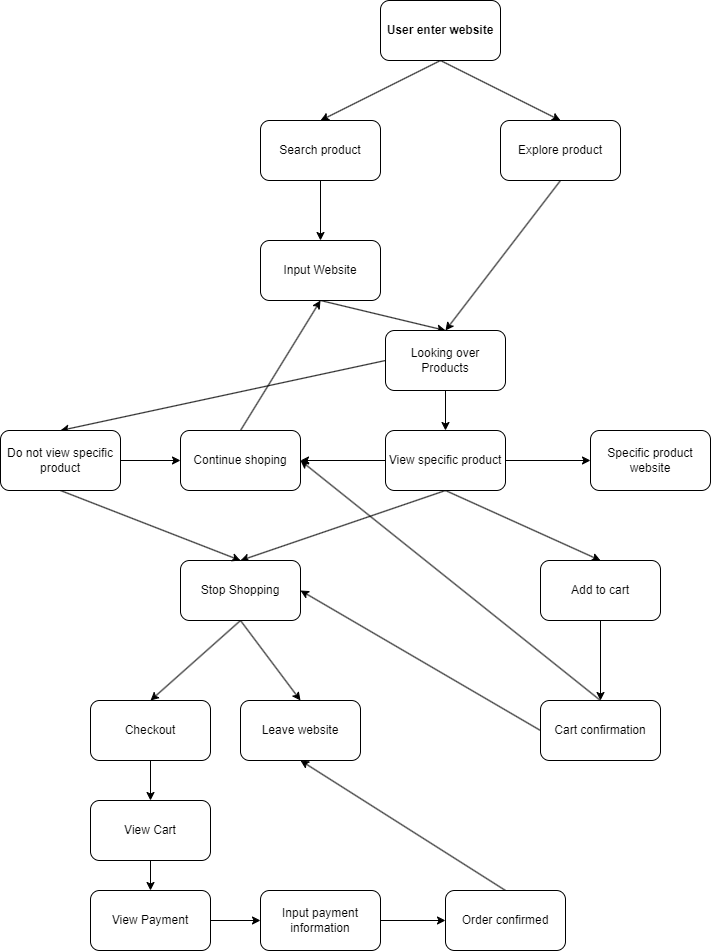

The diagram above was exported from draw.io. Its source (the exported page's mxGraphModel, read from the mxfile embedded in the PNG):
<mxGraphModel dx="1980" dy="1113" grid="1" gridSize="10" guides="1" tooltips="1" connect="1" arrows="1" fold="1" page="1" pageScale="1" pageWidth="850" pageHeight="1100" math="0" shadow="0">
  <root>
    <mxCell id="0" />
    <mxCell id="1" parent="0" />
    <mxCell id="8" style="edgeStyle=none;html=1;exitX=0.5;exitY=1;exitDx=0;exitDy=0;entryX=0.5;entryY=0;entryDx=0;entryDy=0;" edge="1" parent="1" source="2" target="3">
      <mxGeometry relative="1" as="geometry" />
    </mxCell>
    <mxCell id="9" style="edgeStyle=none;html=1;exitX=0.5;exitY=1;exitDx=0;exitDy=0;entryX=0.5;entryY=0;entryDx=0;entryDy=0;" edge="1" parent="1" source="2" target="4">
      <mxGeometry relative="1" as="geometry" />
    </mxCell>
    <mxCell id="2" value="&lt;b&gt;User enter website&lt;/b&gt;" style="rounded=1;whiteSpace=wrap;html=1;" vertex="1" parent="1">
      <mxGeometry x="387" y="100" width="120" height="60" as="geometry" />
    </mxCell>
    <mxCell id="11" style="edgeStyle=none;html=1;exitX=0.5;exitY=1;exitDx=0;exitDy=0;entryX=0.5;entryY=0;entryDx=0;entryDy=0;" edge="1" parent="1" source="3" target="10">
      <mxGeometry relative="1" as="geometry" />
    </mxCell>
    <mxCell id="3" value="Search product" style="rounded=1;whiteSpace=wrap;html=1;" vertex="1" parent="1">
      <mxGeometry x="267" y="220" width="120" height="60" as="geometry" />
    </mxCell>
    <mxCell id="14" style="edgeStyle=none;html=1;exitX=0.5;exitY=1;exitDx=0;exitDy=0;entryX=0.5;entryY=0;entryDx=0;entryDy=0;" edge="1" parent="1" source="4" target="12">
      <mxGeometry relative="1" as="geometry" />
    </mxCell>
    <mxCell id="4" value="Explore product" style="rounded=1;whiteSpace=wrap;html=1;" vertex="1" parent="1">
      <mxGeometry x="507" y="220" width="120" height="60" as="geometry" />
    </mxCell>
    <mxCell id="18" style="edgeStyle=none;html=1;exitX=0.5;exitY=1;exitDx=0;exitDy=0;entryX=0.5;entryY=0;entryDx=0;entryDy=0;" edge="1" parent="1" source="10" target="12">
      <mxGeometry relative="1" as="geometry" />
    </mxCell>
    <mxCell id="16" style="edgeStyle=none;html=1;exitX=0.5;exitY=1;exitDx=0;exitDy=0;" edge="1" parent="1" source="12" target="15">
      <mxGeometry relative="1" as="geometry" />
    </mxCell>
    <mxCell id="52" style="edgeStyle=none;html=1;exitX=0;exitY=0.5;exitDx=0;exitDy=0;entryX=0.5;entryY=0;entryDx=0;entryDy=0;" edge="1" parent="1" source="12" target="48">
      <mxGeometry relative="1" as="geometry" />
    </mxCell>
    <mxCell id="12" value="Looking over Products" style="rounded=1;whiteSpace=wrap;html=1;" vertex="1" parent="1">
      <mxGeometry x="392" y="430" width="120" height="60" as="geometry" />
    </mxCell>
    <mxCell id="22" style="edgeStyle=none;html=1;exitX=0.5;exitY=1;exitDx=0;exitDy=0;entryX=0.5;entryY=0;entryDx=0;entryDy=0;" edge="1" parent="1" source="15" target="21">
      <mxGeometry relative="1" as="geometry" />
    </mxCell>
    <mxCell id="26" style="edgeStyle=none;html=1;exitX=1;exitY=0.5;exitDx=0;exitDy=0;" edge="1" parent="1" source="15" target="25">
      <mxGeometry relative="1" as="geometry" />
    </mxCell>
    <mxCell id="33" style="edgeStyle=none;html=1;exitX=0.5;exitY=1;exitDx=0;exitDy=0;entryX=0.5;entryY=0;entryDx=0;entryDy=0;" edge="1" parent="1" source="15" target="28">
      <mxGeometry relative="1" as="geometry" />
    </mxCell>
    <mxCell id="47" style="edgeStyle=none;html=1;exitX=0;exitY=0.5;exitDx=0;exitDy=0;" edge="1" parent="1" source="15" target="19">
      <mxGeometry relative="1" as="geometry" />
    </mxCell>
    <mxCell id="15" value="View specific product" style="rounded=1;whiteSpace=wrap;html=1;" vertex="1" parent="1">
      <mxGeometry x="392" y="530" width="120" height="60" as="geometry" />
    </mxCell>
    <mxCell id="46" style="edgeStyle=none;html=1;exitX=0.5;exitY=0;exitDx=0;exitDy=0;entryX=0.5;entryY=1;entryDx=0;entryDy=0;" edge="1" parent="1" source="19" target="10">
      <mxGeometry relative="1" as="geometry" />
    </mxCell>
    <mxCell id="19" value="Continue shoping" style="rounded=1;whiteSpace=wrap;html=1;" vertex="1" parent="1">
      <mxGeometry x="187" y="530" width="120" height="60" as="geometry" />
    </mxCell>
    <mxCell id="24" style="edgeStyle=none;html=1;exitX=0.5;exitY=1;exitDx=0;exitDy=0;entryX=0.5;entryY=0;entryDx=0;entryDy=0;" edge="1" parent="1" source="21" target="23">
      <mxGeometry relative="1" as="geometry" />
    </mxCell>
    <mxCell id="21" value="Add to cart" style="rounded=1;whiteSpace=wrap;html=1;" vertex="1" parent="1">
      <mxGeometry x="547" y="660" width="120" height="60" as="geometry" />
    </mxCell>
    <mxCell id="54" style="edgeStyle=none;html=1;exitX=0;exitY=0.5;exitDx=0;exitDy=0;entryX=1;entryY=0.5;entryDx=0;entryDy=0;" edge="1" parent="1" source="23" target="28">
      <mxGeometry relative="1" as="geometry" />
    </mxCell>
    <mxCell id="55" style="edgeStyle=none;html=1;exitX=0.5;exitY=0;exitDx=0;exitDy=0;entryX=1;entryY=0.5;entryDx=0;entryDy=0;" edge="1" parent="1" source="23" target="19">
      <mxGeometry relative="1" as="geometry" />
    </mxCell>
    <mxCell id="23" value="Cart confirmation" style="rounded=1;whiteSpace=wrap;html=1;" vertex="1" parent="1">
      <mxGeometry x="547" y="800" width="120" height="60" as="geometry" />
    </mxCell>
    <mxCell id="25" value="Specific product website" style="rounded=1;whiteSpace=wrap;html=1;" vertex="1" parent="1">
      <mxGeometry x="597" y="530" width="120" height="60" as="geometry" />
    </mxCell>
    <mxCell id="30" style="edgeStyle=none;html=1;exitX=0.5;exitY=1;exitDx=0;exitDy=0;entryX=0.5;entryY=0;entryDx=0;entryDy=0;" edge="1" parent="1" source="28" target="29">
      <mxGeometry relative="1" as="geometry" />
    </mxCell>
    <mxCell id="32" style="edgeStyle=none;html=1;exitX=0.5;exitY=1;exitDx=0;exitDy=0;entryX=0.5;entryY=0;entryDx=0;entryDy=0;" edge="1" parent="1" source="28" target="31">
      <mxGeometry relative="1" as="geometry" />
    </mxCell>
    <mxCell id="28" value="Stop Shopping" style="rounded=1;whiteSpace=wrap;html=1;" vertex="1" parent="1">
      <mxGeometry x="187" y="660" width="120" height="60" as="geometry" />
    </mxCell>
    <mxCell id="36" style="edgeStyle=none;html=1;exitX=0.5;exitY=1;exitDx=0;exitDy=0;entryX=0.5;entryY=0;entryDx=0;entryDy=0;" edge="1" parent="1" source="29" target="34">
      <mxGeometry relative="1" as="geometry" />
    </mxCell>
    <mxCell id="29" value="Checkout" style="rounded=1;whiteSpace=wrap;html=1;" vertex="1" parent="1">
      <mxGeometry x="97" y="800" width="120" height="60" as="geometry" />
    </mxCell>
    <mxCell id="31" value="Leave website" style="rounded=1;whiteSpace=wrap;html=1;" vertex="1" parent="1">
      <mxGeometry x="247" y="800" width="120" height="60" as="geometry" />
    </mxCell>
    <mxCell id="38" style="edgeStyle=none;html=1;exitX=0.5;exitY=1;exitDx=0;exitDy=0;entryX=0.5;entryY=0;entryDx=0;entryDy=0;" edge="1" parent="1" source="34" target="37">
      <mxGeometry relative="1" as="geometry" />
    </mxCell>
    <mxCell id="34" value="View Cart" style="rounded=1;whiteSpace=wrap;html=1;" vertex="1" parent="1">
      <mxGeometry x="97" y="900" width="120" height="60" as="geometry" />
    </mxCell>
    <mxCell id="40" style="edgeStyle=none;html=1;exitX=1;exitY=0.5;exitDx=0;exitDy=0;" edge="1" parent="1" source="37" target="39">
      <mxGeometry relative="1" as="geometry" />
    </mxCell>
    <mxCell id="37" value="View Payment" style="rounded=1;whiteSpace=wrap;html=1;" vertex="1" parent="1">
      <mxGeometry x="97" y="990" width="120" height="60" as="geometry" />
    </mxCell>
    <mxCell id="42" style="edgeStyle=none;html=1;exitX=1;exitY=0.5;exitDx=0;exitDy=0;" edge="1" parent="1" source="39" target="41">
      <mxGeometry relative="1" as="geometry" />
    </mxCell>
    <mxCell id="39" value="Input payment information" style="rounded=1;whiteSpace=wrap;html=1;" vertex="1" parent="1">
      <mxGeometry x="267" y="990" width="120" height="60" as="geometry" />
    </mxCell>
    <mxCell id="43" style="edgeStyle=none;html=1;exitX=0.5;exitY=0;exitDx=0;exitDy=0;entryX=0.5;entryY=1;entryDx=0;entryDy=0;" edge="1" parent="1" source="41" target="31">
      <mxGeometry relative="1" as="geometry" />
    </mxCell>
    <mxCell id="41" value="Order confirmed" style="rounded=1;whiteSpace=wrap;html=1;" vertex="1" parent="1">
      <mxGeometry x="452" y="990" width="120" height="60" as="geometry" />
    </mxCell>
    <mxCell id="10" value="Input Website" style="rounded=1;whiteSpace=wrap;html=1;" vertex="1" parent="1">
      <mxGeometry x="267" y="340" width="120" height="60" as="geometry" />
    </mxCell>
    <mxCell id="51" style="edgeStyle=none;html=1;exitX=1;exitY=0.5;exitDx=0;exitDy=0;" edge="1" parent="1" source="48" target="19">
      <mxGeometry relative="1" as="geometry" />
    </mxCell>
    <mxCell id="57" style="edgeStyle=none;html=1;exitX=0.5;exitY=1;exitDx=0;exitDy=0;entryX=0.5;entryY=0;entryDx=0;entryDy=0;" edge="1" parent="1" source="48" target="28">
      <mxGeometry relative="1" as="geometry" />
    </mxCell>
    <mxCell id="48" value="Do not view specific product" style="rounded=1;whiteSpace=wrap;html=1;" vertex="1" parent="1">
      <mxGeometry x="7" y="530" width="120" height="60" as="geometry" />
    </mxCell>
  </root>
</mxGraphModel>